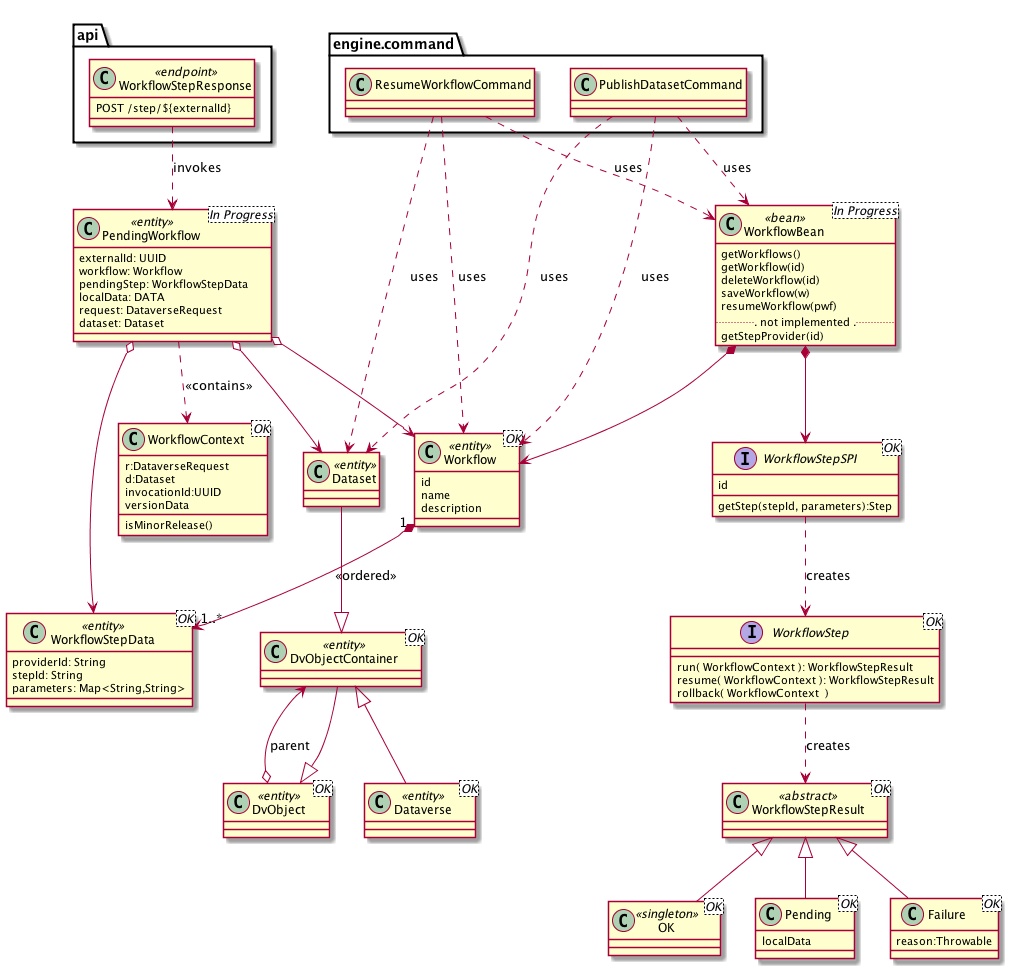

The diagram above was rendered by PlantUML. Its source (embedded in the PNG):
@startuml

class DvObject<OK> <<entity>>
class DvObjectContainer<OK> <<entity>>
class Dataverse<OK> <<entity>>
class Dataset <<entity>>

Dataset --|> DvObjectContainer
DvObjectContainer --|>DvObject
Dataverse -up-|> DvObjectContainer
DvObject o--> DvObjectContainer: parent

class Workflow<OK> <<entity>> {
  id
  name
  description
}

class WorkflowStepData<OK> <<entity>> {
  providerId: String
  stepId: String
  parameters: Map<String,String>
}

class WorkflowBean<In Progress> <<bean>> {
  getWorkflows()
  getWorkflow(id)
  deleteWorkflow(id)
  saveWorkflow(w)
  resumeWorkflow(pwf)
  ... not implemented ...
  getStepProvider(id)
}

class WorkflowContext<OK> {
  r:DataverseRequest
  d:Dataset
  invocationId:UUID
  versionData
  isMinorRelease()
}

class PendingWorkflow<In Progress> <<entity>> {
  externalId: UUID
  workflow: Workflow
  pendingStep: WorkflowStepData
  localData: DATA
  request: DataverseRequest
  dataset: Dataset
}

interface WorkflowStepSPI<OK> {
  id
  getStep(stepId, parameters):Step
}

interface WorkflowStep<OK> {
  run( WorkflowContext ): WorkflowStepResult
  resume( WorkflowContext ): WorkflowStepResult
  rollback( WorkflowContext  )
}

class WorkflowStepResult<OK> <<abstract>>
class OK<OK> <<singleton>>
class Pending<OK>{
  localData
}
class Failure<OK> {
  reason:Throwable
}

package engine.command {
  class PublishDatasetCommand
  class ResumeWorkflowCommand
}

package api {
  class WorkflowStepResponse <<endpoint>> {
    POST /step/${externalId}
  }
}

OK -up-|> WorkflowStepResult
Pending -up-|> WorkflowStepResult
Failure -up-|> WorkflowStepResult

PendingWorkflow o--> Workflow
PendingWorkflow o--> WorkflowStepData
PendingWorkflow o--> Dataset
Workflow "1" *--> "1..*" WorkflowStepData: <<ordered>>
WorkflowStepSPI ..> WorkflowStep: creates
WorkflowStep ..> WorkflowStepResult: creates
WorkflowStepResponse ..> PendingWorkflow : invokes
WorkflowBean *--> WorkflowStepSPI
WorkflowBean *--> Workflow

PublishDatasetCommand ..> Workflow : uses
PublishDatasetCommand ..> Dataset : uses
PublishDatasetCommand ..> WorkflowBean : uses

ResumeWorkflowCommand ..> Workflow : uses
ResumeWorkflowCommand ..> Dataset : uses
ResumeWorkflowCommand ..> WorkflowBean : uses

PendingWorkflow  ..> WorkflowContext: <<contains>>

@enduml